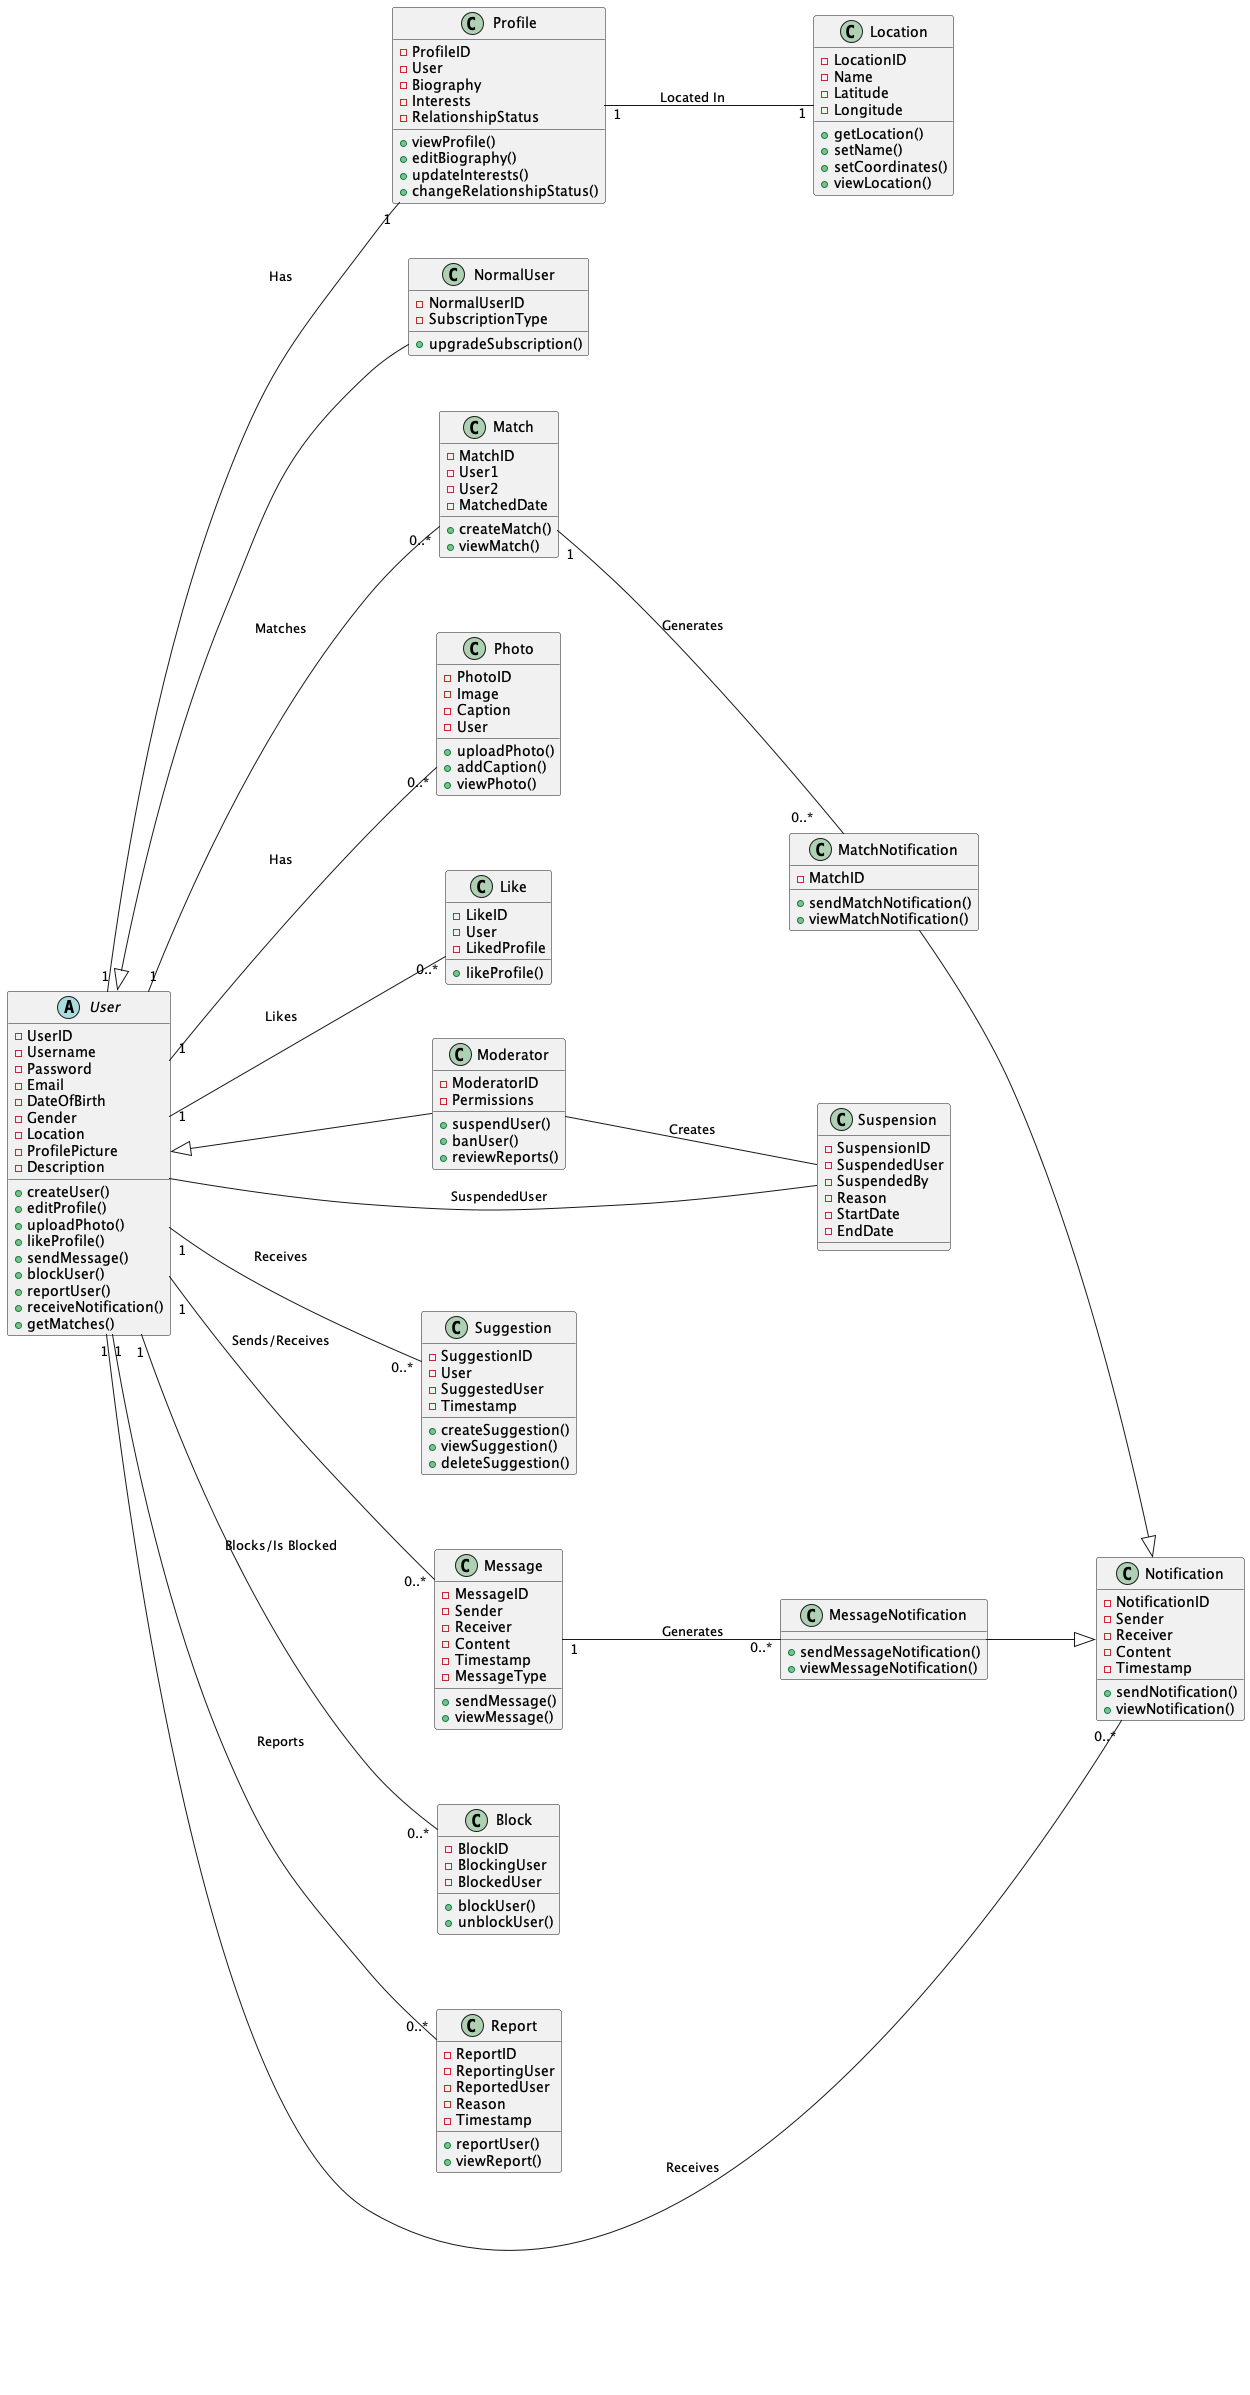

The diagram above was rendered by PlantUML. Its source (embedded in the PNG):
@startuml
left to right direction

abstract class User {
  - UserID
  - Username
  - Password
  - Email
  - DateOfBirth
  - Gender
  - Location
  - ProfilePicture
  - Description
  + createUser()
  + editProfile()
  + uploadPhoto()
  + likeProfile()
  + sendMessage()
  + blockUser()
  + reportUser()
  + receiveNotification()
  + getMatches()
}

class Moderator {
  - ModeratorID
  - Permissions
  + suspendUser()
  + banUser()
  + reviewReports()
}

class NormalUser {
  - NormalUserID
  - SubscriptionType
  + upgradeSubscription()
}

class Suspension {
  - SuspensionID
  - SuspendedUser
  - SuspendedBy
  - Reason
  - StartDate
  - EndDate
}

class Profile {
  - ProfileID
  - User
  - Biography
  - Interests
  - RelationshipStatus
  + viewProfile()
  + editBiography()
  + updateInterests()
  + changeRelationshipStatus()
}

class Photo {
  - PhotoID
  - Image
  - Caption
  - User
  + uploadPhoto()
  + addCaption()
  + viewPhoto()
}

class Like {
  - LikeID
  - User
  - LikedProfile
  + likeProfile()
}

class Match {
  - MatchID
  - User1
  - User2
  - MatchedDate
  + createMatch()
  + viewMatch()
}

class Message {
  - MessageID
  - Sender
  - Receiver
  - Content
  - Timestamp
  - MessageType
  + sendMessage()
  + viewMessage()
}

class Suggestion {
  - SuggestionID
  - User
  - SuggestedUser
  - Timestamp
  + createSuggestion()
  + viewSuggestion()
  + deleteSuggestion()
}


class Notification {
  - NotificationID
  - Sender
  - Receiver
  - Content
  - Timestamp
  + sendNotification()
  + viewNotification()
}

class MatchNotification {
  - MatchID
  + sendMatchNotification()
  + viewMatchNotification()
}

class MessageNotification {
  + sendMessageNotification()
  + viewMessageNotification()
}

class Block {
  - BlockID
  - BlockingUser
  - BlockedUser
  + blockUser()
  + unblockUser()
}

class Report {
  - ReportID
  - ReportingUser
  - ReportedUser
  - Reason
  - Timestamp
  + reportUser()
  + viewReport()
}

class Location {
  - LocationID
  - Name
  - Latitude
  - Longitude
  + getLocation()
  + setName()
  + setCoordinates()
  + viewLocation()
}

User "1" -- "1" Profile : Has
User "1" -- "0..*" Photo : Has
User "1" -- "0..*" Like : Likes
User "1" -- "0..*" Match : Matches
User "1" -- "0..*" Message : Sends/Receives
User "1" -- "0..*" Block : Blocks/Is Blocked
User "1" -- "0..*" Report : Reports
User "1" -- "0..*" Notification : Receives
Profile "1" -- "1" Location : Located In

User "1" -- "0..*" Suggestion : Receives

Moderator -- Suspension : Creates
Suspension -- User : SuspendedUser
User <|-- NormalUser

User <|-- Moderator

MatchNotification --|> Notification
Match "1" -- "0..*" MatchNotification : Generates

MessageNotification --|> Notification
Message "1" -- "0..*" MessageNotification : Generates
@enduml